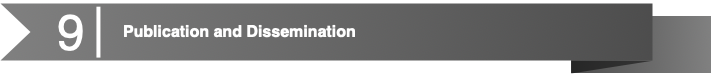

The diagram above was exported from draw.io. Its source (the exported page's mxGraphModel, read from the mxfile embedded in the PNG):
<mxGraphModel dx="1430" dy="858" grid="1" gridSize="10" guides="1" tooltips="1" connect="1" arrows="1" fold="1" page="1" pageScale="1" pageWidth="1100" pageHeight="850" math="0" shadow="0">
  <root>
    <mxCell id="0" />
    <mxCell id="1" parent="0" />
    <mxCell id="2" value="" style="group" vertex="1" connectable="0" parent="1">
      <mxGeometry y="850" width="710" height="70" as="geometry" />
    </mxCell>
    <mxCell id="3" value="" style="group" vertex="1" connectable="0" parent="2">
      <mxGeometry width="710" height="70" as="geometry" />
    </mxCell>
    <mxCell id="4" value="" style="group" vertex="1" connectable="0" parent="3">
      <mxGeometry width="710" height="70" as="geometry" />
    </mxCell>
    <mxCell id="5" value="" style="group" vertex="1" connectable="0" parent="4">
      <mxGeometry width="710" height="70" as="geometry" />
    </mxCell>
    <mxCell id="6" value="" style="group" vertex="1" connectable="0" parent="5">
      <mxGeometry width="710" height="70" as="geometry" />
    </mxCell>
    <mxCell id="7" value="" style="group" vertex="1" connectable="0" parent="6">
      <mxGeometry width="710" height="70" as="geometry" />
    </mxCell>
    <mxCell id="8" value="" style="group" vertex="1" connectable="0" parent="7">
      <mxGeometry width="710" height="70" as="geometry" />
    </mxCell>
    <mxCell id="9" value="" style="whiteSpace=wrap;html=1;rounded=0;shadow=0;dashed=0;strokeWidth=1;fontFamily=Tahoma;fontSize=10;fontColor=#FFFFFF;strokeColor=none;fillColor=#808080;gradientColor=#4D4D4D;gradientDirection=west;" vertex="1" parent="8">
      <mxGeometry x="570.763358778626" y="12.727272727272727" width="139.23664122137407" height="57.27272727272727" as="geometry" />
    </mxCell>
    <mxCell id="10" value="" style="verticalLabelPosition=bottom;verticalAlign=top;html=1;strokeWidth=1;shape=mxgraph.basic.orthogonal_triangle;rounded=0;shadow=0;dashed=0;fontFamily=Tahoma;fontSize=10;fontColor=#FFFFFF;flipV=1;fillColor=#000000;strokeColor=none;opacity=50;" vertex="1" parent="8">
      <mxGeometry x="570.763358778626" y="57.27272727272727" width="81.22137404580151" height="12.727272727272727" as="geometry" />
    </mxCell>
    <mxCell id="11" value="" style="html=1;shadow=0;dashed=0;align=center;verticalAlign=middle;shape=mxgraph.arrows2.arrow;dy=0;dx=0;notch=30;rounded=0;strokeColor=none;strokeWidth=1;fillColor=#808080;fontFamily=Tahoma;fontSize=10;fontColor=#FFFFFF;gradientColor=#4D4D4D;gradientDirection=east;" vertex="1" parent="8">
      <mxGeometry width="652" height="57" as="geometry" />
    </mxCell>
    <mxCell id="12" value="" style="line;strokeWidth=4;direction=south;html=1;rounded=0;shadow=0;dashed=0;fillColor=none;gradientColor=#AD0002;fontFamily=Helvetica;fontSize=150;fontColor=#FFFFFF;align=right;strokeColor=#FFFFFF;" vertex="1" parent="8">
      <mxGeometry x="95.03816793893131" y="3.1818181818181817" width="5.801526717557253" height="50.90909090909091" as="geometry" />
    </mxCell>
    <mxCell id="13" value="&lt;h1&gt;&lt;font style=&quot;font-size: 16px&quot;&gt;Publication and Dissemination&lt;/font&gt;&lt;/h1&gt;" style="text;html=1;strokeColor=none;fillColor=none;spacing=5;spacingTop=-20;whiteSpace=wrap;overflow=hidden;rounded=0;shadow=0;dashed=0;fontFamily=Helvetica;fontSize=12;fontColor=#FFFFFF;align=left;" vertex="1" parent="8">
      <mxGeometry x="118.24427480916029" y="6.363636363636363" width="516.3358778625953" height="44.54545454545455" as="geometry" />
    </mxCell>
    <mxCell id="14" value="&lt;font color=&quot;#ffffff&quot; style=&quot;font-size: 50px&quot;&gt;9&lt;/font&gt;" style="text;html=1;strokeColor=none;fillColor=none;align=center;verticalAlign=middle;whiteSpace=wrap;rounded=0;" vertex="1" parent="8">
      <mxGeometry x="58" y="17" width="25" height="22" as="geometry" />
    </mxCell>
  </root>
</mxGraphModel>